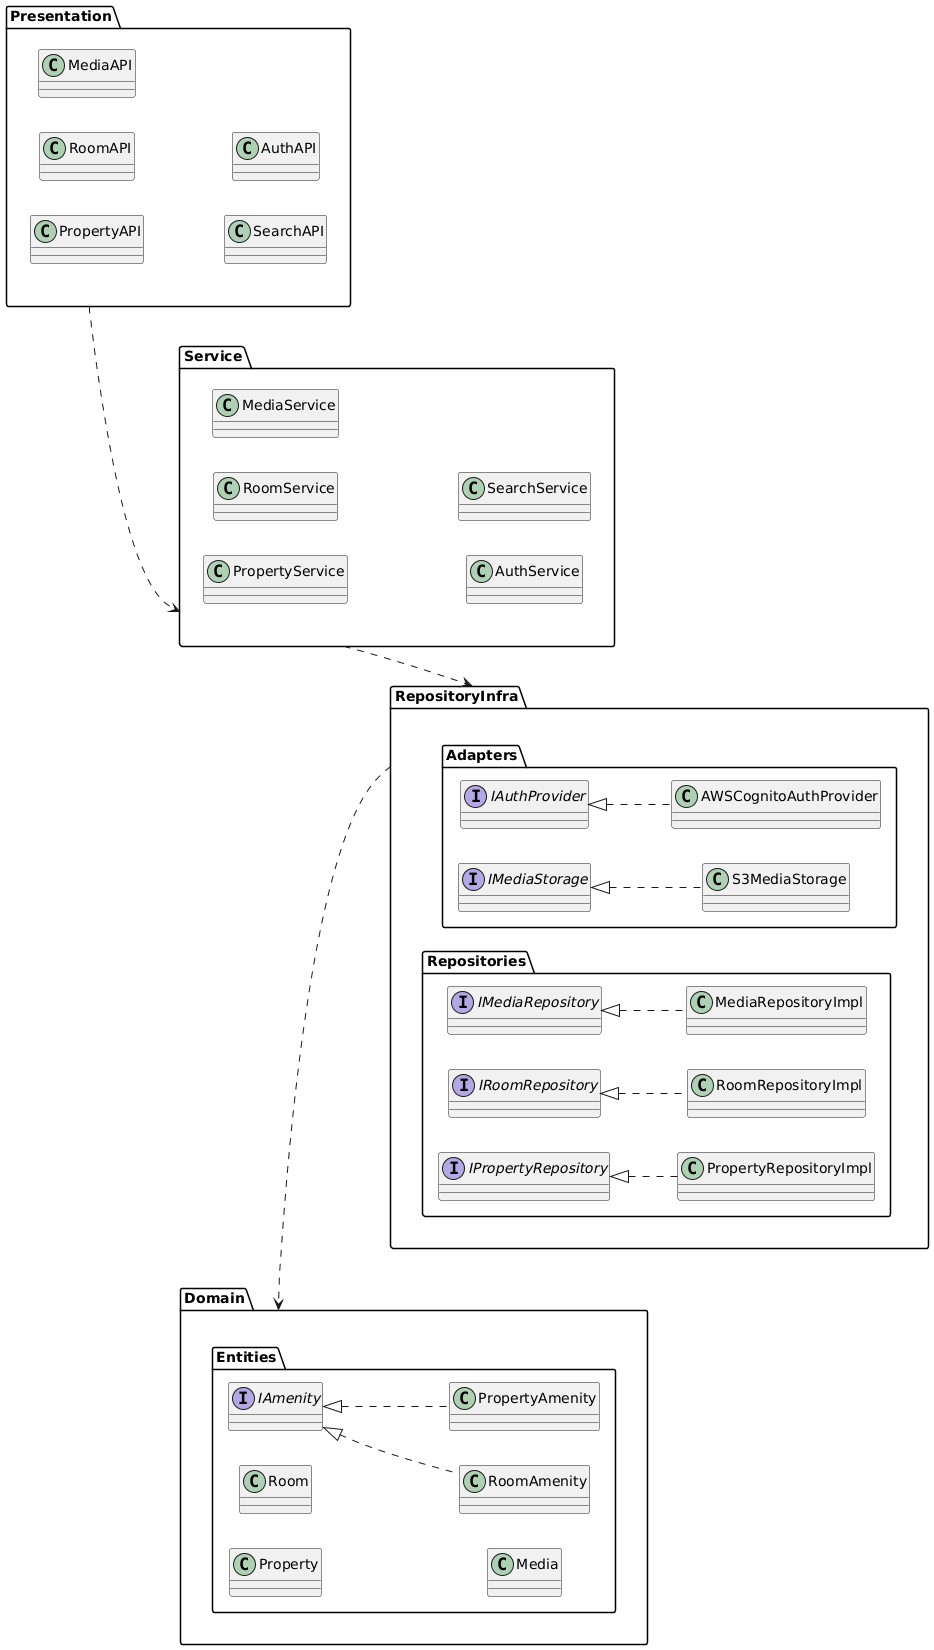

The diagram above was rendered by PlantUML. Its source (embedded in the PNG):
@startuml
left to right direction

' --- PRESENTATION ---
package "Presentation" {
  class PropertyAPI
  class RoomAPI
  class MediaAPI
  class SearchAPI
  class AuthAPI
}

' --- SERVICE ---
package "Service" {
  class PropertyService
  class RoomService
  class MediaService
  class AuthService
  class SearchService
}

' --- DOMAIN ---
package "Domain" {

  package "Entities" {
    class Property
    class Room
    class Media
    interface IAmenity
    class RoomAmenity
    class PropertyAmenity
  }



}

package "RepositoryInfra" {

  package "Repositories" {
    class PropertyRepositoryImpl
    class RoomRepositoryImpl
    class MediaRepositoryImpl
    interface IPropertyRepository
    interface IRoomRepository
    interface IMediaRepository
  }
  package "Adapters" {
    class S3MediaStorage
    class AWSCognitoAuthProvider
    interface IMediaStorage

    class AWSCognitoAuthProvider
    interface IAuthProvider

  }


}

"Presentation" ..> "Service"
"Service" ..> "RepositoryInfra"
"RepositoryInfra" ..> "Domain"

IPropertyRepository <|.. PropertyRepositoryImpl
IRoomRepository <|.. RoomRepositoryImpl
IMediaRepository <|.. MediaRepositoryImpl
IMediaStorage <|.. S3MediaStorage
IAuthProvider <|.. AWSCognitoAuthProvider

'iamenity
IAmenity <|.. RoomAmenity
IAmenity <|.. PropertyAmenity

'hidden
Service -[hidden]down-> Presentation
Service -[hidden]up-> RepositoryInfra
RepositoryInfra -[hidden]up-> Domain
@enduml